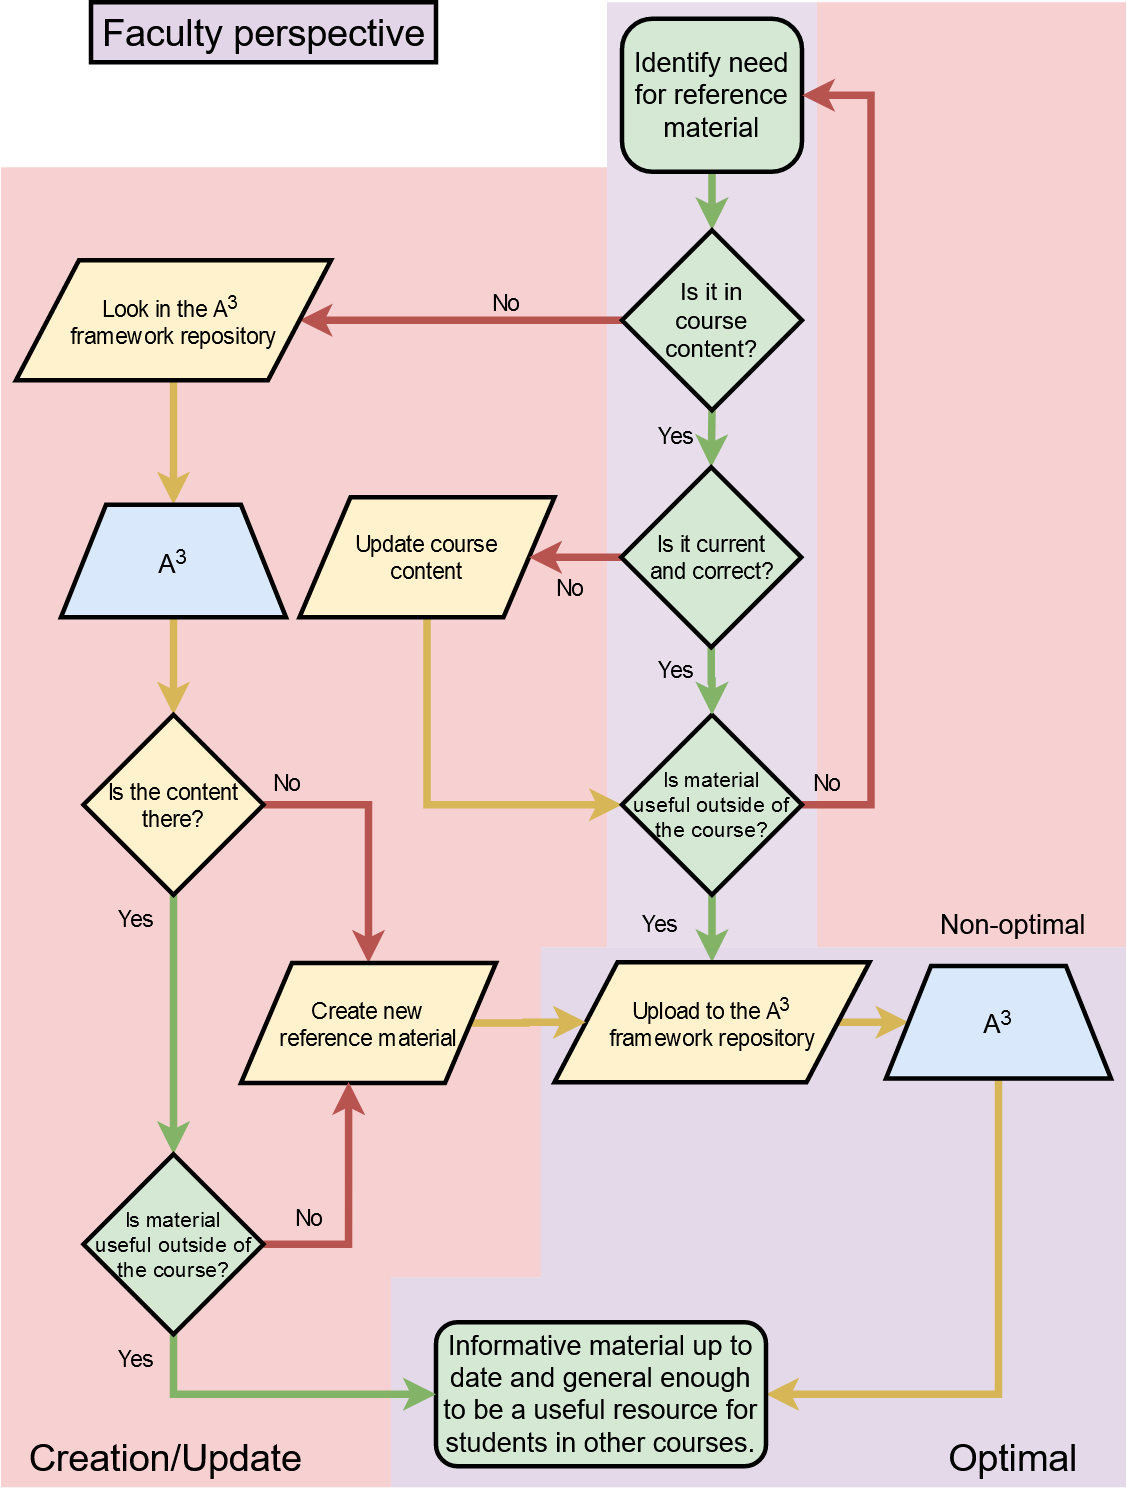

The diagram above was exported from draw.io. Its source (the exported page's mxGraphModel, read from the mxfile embedded in the PNG):
<mxGraphModel dx="1483" dy="841" grid="1" gridSize="10" guides="1" tooltips="1" connect="0" arrows="1" fold="1" page="1" pageScale="1" pageWidth="827" pageHeight="1169" math="0" shadow="0">
  <root>
    <mxCell id="WIyWlLk6GJQsqaUBKTNV-0" />
    <mxCell id="WIyWlLk6GJQsqaUBKTNV-1" parent="WIyWlLk6GJQsqaUBKTNV-0" />
    <mxCell id="m_VdpBSnBPGYeAvE-IEJ-3" value="" style="rounded=0;whiteSpace=wrap;html=1;opacity=90;strokeColor=none;fillColor=#f8cecc;" parent="WIyWlLk6GJQsqaUBKTNV-1" vertex="1">
      <mxGeometry x="544" y="50" width="206" height="630" as="geometry" />
    </mxCell>
    <mxCell id="m_VdpBSnBPGYeAvE-IEJ-2" value="" style="rounded=0;whiteSpace=wrap;html=1;opacity=90;fillColor=#f8cecc;strokeColor=none;" parent="WIyWlLk6GJQsqaUBKTNV-1" vertex="1">
      <mxGeometry x="360" y="160" width="44" height="520" as="geometry" />
    </mxCell>
    <mxCell id="m_VdpBSnBPGYeAvE-IEJ-0" value="" style="rounded=0;whiteSpace=wrap;html=1;fillColor=#f8cecc;strokeColor=none;opacity=90;" parent="WIyWlLk6GJQsqaUBKTNV-1" vertex="1">
      <mxGeometry x="260" y="160" width="100" height="740" as="geometry" />
    </mxCell>
    <mxCell id="m_VdpBSnBPGYeAvE-IEJ-1" value="" style="rounded=0;whiteSpace=wrap;html=1;fillColor=#f8cecc;strokeColor=none;opacity=90;" parent="WIyWlLk6GJQsqaUBKTNV-1" vertex="1">
      <mxGeometry y="160" width="260" height="880" as="geometry" />
    </mxCell>
    <mxCell id="krPEHL-nK3diqp4O0jD_-3" value="" style="rounded=0;whiteSpace=wrap;html=1;strokeColor=none;fillColor=#e1d5e7;opacity=90;" parent="WIyWlLk6GJQsqaUBKTNV-1" vertex="1">
      <mxGeometry x="260" y="900" width="100" height="140" as="geometry" />
    </mxCell>
    <mxCell id="krPEHL-nK3diqp4O0jD_-2" value="" style="rounded=0;whiteSpace=wrap;html=1;fillColor=#e1d5e7;strokeColor=none;opacity=90;" parent="WIyWlLk6GJQsqaUBKTNV-1" vertex="1">
      <mxGeometry x="360" y="680" width="390" height="360" as="geometry" />
    </mxCell>
    <mxCell id="krPEHL-nK3diqp4O0jD_-1" value="" style="rounded=0;whiteSpace=wrap;html=1;fillColor=#e1d5e7;strokeColor=none;opacity=80;" parent="WIyWlLk6GJQsqaUBKTNV-1" vertex="1">
      <mxGeometry x="404" y="50" width="140" height="630" as="geometry" />
    </mxCell>
    <mxCell id="Nf3bINvjf1H1L8tBCO1k-3" value="" style="edgeStyle=orthogonalEdgeStyle;rounded=0;orthogonalLoop=1;jettySize=auto;html=1;fillColor=#d5e8d4;strokeColor=#82b366;strokeWidth=5;" parent="WIyWlLk6GJQsqaUBKTNV-1" source="Nf3bINvjf1H1L8tBCO1k-0" target="Nf3bINvjf1H1L8tBCO1k-2" edge="1">
      <mxGeometry relative="1" as="geometry" />
    </mxCell>
    <mxCell id="Nf3bINvjf1H1L8tBCO1k-0" value="Identify need for reference material" style="rounded=1;whiteSpace=wrap;html=1;fontSize=18;fillColor=#d5e8d4;strokeColor=#000000;strokeWidth=3;arcSize=20;" parent="WIyWlLk6GJQsqaUBKTNV-1" vertex="1">
      <mxGeometry x="414" y="61" width="120" height="102" as="geometry" />
    </mxCell>
    <mxCell id="gZp2Od6kOuqlGngWc-La-29" value="No" style="edgeStyle=orthogonalEdgeStyle;rounded=0;orthogonalLoop=1;jettySize=auto;html=1;exitX=0;exitY=0.5;exitDx=0;exitDy=0;entryX=1;entryY=0.5;entryDx=0;entryDy=0;strokeWidth=5;fontSize=15;fillColor=#f8cecc;strokeColor=#b85450;labelBackgroundColor=none;" parent="WIyWlLk6GJQsqaUBKTNV-1" source="Nf3bINvjf1H1L8tBCO1k-2" target="gZp2Od6kOuqlGngWc-La-28" edge="1">
      <mxGeometry x="-0.0636" y="-26" relative="1" as="geometry">
        <mxPoint x="23" y="14" as="offset" />
      </mxGeometry>
    </mxCell>
    <mxCell id="gZp2Od6kOuqlGngWc-La-53" value="Yes" style="edgeStyle=orthogonalEdgeStyle;rounded=0;orthogonalLoop=1;jettySize=auto;html=1;exitX=0.5;exitY=1;exitDx=0;exitDy=0;entryX=0.5;entryY=0;entryDx=0;entryDy=0;labelBackgroundColor=none;strokeWidth=5;fontSize=15;fillColor=#d5e8d4;strokeColor=#82b366;" parent="WIyWlLk6GJQsqaUBKTNV-1" source="Nf3bINvjf1H1L8tBCO1k-2" target="gZp2Od6kOuqlGngWc-La-52" edge="1">
      <mxGeometry x="-0.0362" y="-24" relative="1" as="geometry">
        <mxPoint y="-1" as="offset" />
      </mxGeometry>
    </mxCell>
    <mxCell id="Nf3bINvjf1H1L8tBCO1k-2" value="Is it in &lt;br style=&quot;font-size: 16px&quot;&gt;course &lt;br&gt;content?" style="rhombus;whiteSpace=wrap;html=1;fontFamily=Helvetica;fontSize=16;align=center;strokeColor=#000000;fillColor=#d5e8d4;strokeWidth=3;" parent="WIyWlLk6GJQsqaUBKTNV-1" vertex="1">
      <mxGeometry x="414" y="202" width="120" height="120" as="geometry" />
    </mxCell>
    <mxCell id="gZp2Od6kOuqlGngWc-La-58" style="edgeStyle=orthogonalEdgeStyle;rounded=0;orthogonalLoop=1;jettySize=auto;html=1;exitX=0.5;exitY=1;exitDx=0;exitDy=0;labelBackgroundColor=none;strokeWidth=5;fontSize=15;fillColor=#fff2cc;strokeColor=#d6b656;entryX=0;entryY=0.5;entryDx=0;entryDy=0;" parent="WIyWlLk6GJQsqaUBKTNV-1" source="Nf3bINvjf1H1L8tBCO1k-8" target="Nf3bINvjf1H1L8tBCO1k-6" edge="1">
      <mxGeometry relative="1" as="geometry" />
    </mxCell>
    <mxCell id="Nf3bINvjf1H1L8tBCO1k-8" value="&lt;font style=&quot;font-size: 15px&quot;&gt;Update course &lt;br&gt;content&lt;/font&gt;" style="shape=parallelogram;perimeter=parallelogramPerimeter;whiteSpace=wrap;html=1;fontFamily=Helvetica;fontSize=12;align=center;strokeColor=#000000;fillColor=#fff2cc;strokeWidth=3;" parent="WIyWlLk6GJQsqaUBKTNV-1" vertex="1">
      <mxGeometry x="199" y="380" width="170" height="80" as="geometry" />
    </mxCell>
    <mxCell id="gZp2Od6kOuqlGngWc-La-56" value="Yes" style="edgeStyle=orthogonalEdgeStyle;rounded=0;orthogonalLoop=1;jettySize=auto;html=1;exitX=0.5;exitY=1;exitDx=0;exitDy=0;entryX=0.5;entryY=0;entryDx=0;entryDy=0;labelBackgroundColor=none;strokeWidth=5;fontSize=15;fillColor=#d5e8d4;strokeColor=#82b366;" parent="WIyWlLk6GJQsqaUBKTNV-1" source="Nf3bINvjf1H1L8tBCO1k-6" target="iAC34vth3Pfdn6RsGara-23" edge="1">
      <mxGeometry x="-0.1129" y="-35" relative="1" as="geometry">
        <mxPoint y="-1" as="offset" />
      </mxGeometry>
    </mxCell>
    <mxCell id="gZp2Od6kOuqlGngWc-La-60" value="No" style="edgeStyle=orthogonalEdgeStyle;rounded=0;orthogonalLoop=1;jettySize=auto;html=1;exitX=1;exitY=0.5;exitDx=0;exitDy=0;entryX=1;entryY=0.5;entryDx=0;entryDy=0;labelBackgroundColor=none;strokeWidth=5;fontSize=15;fillColor=#f8cecc;strokeColor=#b85450;" parent="WIyWlLk6GJQsqaUBKTNV-1" source="Nf3bINvjf1H1L8tBCO1k-6" target="Nf3bINvjf1H1L8tBCO1k-0" edge="1">
      <mxGeometry x="-0.7837" y="30" relative="1" as="geometry">
        <Array as="points">
          <mxPoint x="580" y="585" />
          <mxPoint x="580" y="112" />
        </Array>
        <mxPoint as="offset" />
      </mxGeometry>
    </mxCell>
    <mxCell id="Nf3bINvjf1H1L8tBCO1k-6" value="&lt;font style=&quot;font-size: 14px&quot;&gt;Is material &lt;br&gt;useful outside of the course?&lt;/font&gt;" style="rhombus;whiteSpace=wrap;html=1;fontFamily=Helvetica;fontSize=12;align=center;strokeColor=#000000;fillColor=#d5e8d4;strokeWidth=3;" parent="WIyWlLk6GJQsqaUBKTNV-1" vertex="1">
      <mxGeometry x="414" y="525" width="120" height="120" as="geometry" />
    </mxCell>
    <mxCell id="Nf3bINvjf1H1L8tBCO1k-1" value="Faculty perspective" style="text;html=1;align=center;verticalAlign=middle;resizable=0;points=[];autosize=1;fillColor=#e1d5e7;strokeColor=#000000;fontSize=25;strokeWidth=3;" parent="WIyWlLk6GJQsqaUBKTNV-1" vertex="1">
      <mxGeometry x="60" y="50" width="230" height="40" as="geometry" />
    </mxCell>
    <mxCell id="gZp2Od6kOuqlGngWc-La-41" style="edgeStyle=orthogonalEdgeStyle;rounded=0;orthogonalLoop=1;jettySize=auto;html=1;exitX=0.5;exitY=1;exitDx=0;exitDy=0;entryX=0.5;entryY=0;entryDx=0;entryDy=0;strokeWidth=5;fontSize=15;fillColor=#fff2cc;strokeColor=#d6b656;" parent="WIyWlLk6GJQsqaUBKTNV-1" source="1jwShogdOd7LJ1HrN0TS-3" target="gZp2Od6kOuqlGngWc-La-40" edge="1">
      <mxGeometry relative="1" as="geometry" />
    </mxCell>
    <mxCell id="gZp2Od6kOuqlGngWc-La-39" style="edgeStyle=orthogonalEdgeStyle;rounded=0;orthogonalLoop=1;jettySize=auto;html=1;exitX=1;exitY=0.5;exitDx=0;exitDy=0;strokeWidth=5;fontSize=15;fillColor=#fff2cc;strokeColor=#d6b656;" parent="WIyWlLk6GJQsqaUBKTNV-1" source="iAC34vth3Pfdn6RsGara-23" target="gZp2Od6kOuqlGngWc-La-34" edge="1">
      <mxGeometry relative="1" as="geometry" />
    </mxCell>
    <mxCell id="iAC34vth3Pfdn6RsGara-23" value="&lt;div&gt;&lt;font style=&quot;font-size: 15px&quot;&gt;Upload to the A&lt;sup&gt;3&lt;/sup&gt; &lt;br&gt;&lt;/font&gt;&lt;/div&gt;&lt;div&gt;&lt;font style=&quot;font-size: 15px&quot;&gt;framework repository&lt;/font&gt;&lt;/div&gt;" style="shape=parallelogram;perimeter=parallelogramPerimeter;whiteSpace=wrap;html=1;fillColor=#fff2cc;strokeColor=#000000;strokeWidth=3;" parent="WIyWlLk6GJQsqaUBKTNV-1" vertex="1">
      <mxGeometry x="369" y="690" width="210" height="80" as="geometry" />
    </mxCell>
    <mxCell id="gZp2Od6kOuqlGngWc-La-33" style="edgeStyle=orthogonalEdgeStyle;rounded=0;orthogonalLoop=1;jettySize=auto;html=1;exitX=0.5;exitY=1;exitDx=0;exitDy=0;entryX=0.5;entryY=0;entryDx=0;entryDy=0;strokeWidth=5;fontSize=15;fillColor=#fff2cc;strokeColor=#d6b656;" parent="WIyWlLk6GJQsqaUBKTNV-1" source="gZp2Od6kOuqlGngWc-La-28" target="1jwShogdOd7LJ1HrN0TS-3" edge="1">
      <mxGeometry relative="1" as="geometry" />
    </mxCell>
    <mxCell id="gZp2Od6kOuqlGngWc-La-28" value="&lt;font style=&quot;font-size: 15px&quot;&gt;Look in the A&lt;sup&gt;3&lt;/sup&gt;&amp;nbsp;&lt;br&gt;framework repository&lt;/font&gt;" style="shape=parallelogram;perimeter=parallelogramPerimeter;whiteSpace=wrap;html=1;fillColor=#fff2cc;strokeColor=#000000;strokeWidth=3;" parent="WIyWlLk6GJQsqaUBKTNV-1" vertex="1">
      <mxGeometry x="10" y="222" width="210" height="80" as="geometry" />
    </mxCell>
    <mxCell id="gZp2Od6kOuqlGngWc-La-72" style="edgeStyle=orthogonalEdgeStyle;rounded=0;orthogonalLoop=1;jettySize=auto;html=1;exitX=0.5;exitY=1;exitDx=0;exitDy=0;entryX=1;entryY=0.5;entryDx=0;entryDy=0;labelBackgroundColor=none;strokeWidth=5;fontSize=15;fillColor=#fff2cc;strokeColor=#d6b656;" parent="WIyWlLk6GJQsqaUBKTNV-1" source="gZp2Od6kOuqlGngWc-La-34" target="zyKve4fmTTk6dfOv0KE1-7" edge="1">
      <mxGeometry relative="1" as="geometry" />
    </mxCell>
    <mxCell id="gZp2Od6kOuqlGngWc-La-34" value="&lt;div style=&quot;font-size: 17px&quot;&gt;&lt;font style=&quot;font-size: 17px&quot;&gt;A&lt;sup&gt;3&lt;/sup&gt;&lt;/font&gt;&lt;/div&gt;" style="shape=trapezoid;perimeter=trapezoidPerimeter;whiteSpace=wrap;html=1;strokeWidth=3;fillColor=#dae8fc;strokeColor=#000000;" parent="WIyWlLk6GJQsqaUBKTNV-1" vertex="1">
      <mxGeometry x="590" y="692.5" width="150" height="75" as="geometry" />
    </mxCell>
    <mxCell id="gZp2Od6kOuqlGngWc-La-64" value="No" style="rounded=0;orthogonalLoop=1;jettySize=auto;html=1;exitX=1;exitY=0.5;exitDx=0;exitDy=0;entryX=0.5;entryY=0;entryDx=0;entryDy=0;labelBackgroundColor=none;strokeWidth=5;fontSize=15;fillColor=#f8cecc;strokeColor=#b85450;edgeStyle=orthogonalEdgeStyle;" parent="WIyWlLk6GJQsqaUBKTNV-1" source="gZp2Od6kOuqlGngWc-La-40" target="gZp2Od6kOuqlGngWc-La-62" edge="1">
      <mxGeometry x="-0.8291" y="15" relative="1" as="geometry">
        <mxPoint as="offset" />
      </mxGeometry>
    </mxCell>
    <mxCell id="gZp2Od6kOuqlGngWc-La-67" value="Yes" style="edgeStyle=orthogonalEdgeStyle;rounded=0;orthogonalLoop=1;jettySize=auto;html=1;exitX=0.5;exitY=1;exitDx=0;exitDy=0;entryX=0.5;entryY=0;entryDx=0;entryDy=0;labelBackgroundColor=none;strokeWidth=5;fontSize=15;fillColor=#d5e8d4;strokeColor=#82b366;" parent="WIyWlLk6GJQsqaUBKTNV-1" source="gZp2Od6kOuqlGngWc-La-40" target="gZp2Od6kOuqlGngWc-La-66" edge="1">
      <mxGeometry x="-0.8125" y="-25" relative="1" as="geometry">
        <Array as="points">
          <mxPoint x="115" y="790" />
          <mxPoint x="115" y="790" />
        </Array>
        <mxPoint as="offset" />
      </mxGeometry>
    </mxCell>
    <mxCell id="gZp2Od6kOuqlGngWc-La-40" value="&lt;div style=&quot;font-size: 15px&quot;&gt;Is the content there?&lt;br&gt;&lt;/div&gt;" style="rhombus;whiteSpace=wrap;html=1;fontFamily=Helvetica;fontSize=12;align=center;strokeColor=#000000;strokeWidth=3;fillColor=#fff2cc;" parent="WIyWlLk6GJQsqaUBKTNV-1" vertex="1">
      <mxGeometry x="55" y="525" width="120" height="120" as="geometry" />
    </mxCell>
    <mxCell id="1jwShogdOd7LJ1HrN0TS-3" value="&lt;div style=&quot;font-size: 17px&quot;&gt;&lt;font style=&quot;font-size: 17px&quot;&gt;A&lt;sup&gt;3&lt;/sup&gt;&lt;/font&gt;&lt;/div&gt;" style="shape=trapezoid;perimeter=trapezoidPerimeter;whiteSpace=wrap;html=1;strokeWidth=3;fillColor=#dae8fc;strokeColor=#000000;" parent="WIyWlLk6GJQsqaUBKTNV-1" vertex="1">
      <mxGeometry x="40" y="385" width="150" height="75" as="geometry" />
    </mxCell>
    <mxCell id="zyKve4fmTTk6dfOv0KE1-7" value="Informative material up to date and general enough to be a useful resource for students in other courses." style="rounded=1;whiteSpace=wrap;html=1;fillColor=#d5e8d4;strokeColor=#000000;strokeWidth=3;fontSize=18;" parent="WIyWlLk6GJQsqaUBKTNV-1" vertex="1">
      <mxGeometry x="290" y="930" width="220" height="96" as="geometry" />
    </mxCell>
    <mxCell id="gZp2Od6kOuqlGngWc-La-55" value="Yes" style="edgeStyle=orthogonalEdgeStyle;rounded=0;orthogonalLoop=1;jettySize=auto;html=1;labelBackgroundColor=none;strokeWidth=5;fontSize=15;fillColor=#d5e8d4;strokeColor=#82b366;" parent="WIyWlLk6GJQsqaUBKTNV-1" source="gZp2Od6kOuqlGngWc-La-52" target="Nf3bINvjf1H1L8tBCO1k-6" edge="1">
      <mxGeometry x="-0.3446" y="-24" relative="1" as="geometry">
        <mxPoint as="offset" />
      </mxGeometry>
    </mxCell>
    <mxCell id="gZp2Od6kOuqlGngWc-La-57" value="No" style="edgeStyle=orthogonalEdgeStyle;rounded=0;orthogonalLoop=1;jettySize=auto;html=1;exitX=0;exitY=0.5;exitDx=0;exitDy=0;labelBackgroundColor=none;strokeWidth=5;fontSize=15;fillColor=#f8cecc;strokeColor=#b85450;entryX=1;entryY=0.5;entryDx=0;entryDy=0;" parent="WIyWlLk6GJQsqaUBKTNV-1" source="gZp2Od6kOuqlGngWc-La-52" target="Nf3bINvjf1H1L8tBCO1k-8" edge="1">
      <mxGeometry x="0.0425" y="20" relative="1" as="geometry">
        <mxPoint x="393" y="420" as="targetPoint" />
        <mxPoint x="-3" as="offset" />
      </mxGeometry>
    </mxCell>
    <mxCell id="gZp2Od6kOuqlGngWc-La-52" value="&lt;font style=&quot;font-size: 15px&quot;&gt;Is it current &lt;br&gt;and correct?&lt;/font&gt;" style="rhombus;whiteSpace=wrap;html=1;shadow=0;fontFamily=Helvetica;fontSize=12;align=center;strokeColor=#000000;fillColor=#d5e8d4;strokeWidth=3;" parent="WIyWlLk6GJQsqaUBKTNV-1" vertex="1">
      <mxGeometry x="413.5" y="360" width="120" height="120" as="geometry" />
    </mxCell>
    <mxCell id="gZp2Od6kOuqlGngWc-La-63" style="edgeStyle=orthogonalEdgeStyle;rounded=0;orthogonalLoop=1;jettySize=auto;html=1;exitX=1;exitY=0.5;exitDx=0;exitDy=0;entryX=0;entryY=0.5;entryDx=0;entryDy=0;labelBackgroundColor=none;strokeWidth=5;fontSize=15;fillColor=#fff2cc;strokeColor=#d6b656;" parent="WIyWlLk6GJQsqaUBKTNV-1" source="gZp2Od6kOuqlGngWc-La-62" target="iAC34vth3Pfdn6RsGara-23" edge="1">
      <mxGeometry relative="1" as="geometry" />
    </mxCell>
    <mxCell id="gZp2Od6kOuqlGngWc-La-62" value="&lt;span style=&quot;font-size: 15px&quot;&gt;Create new &lt;br&gt;reference material&lt;/span&gt;" style="shape=parallelogram;perimeter=parallelogramPerimeter;whiteSpace=wrap;html=1;fontFamily=Helvetica;fontSize=12;align=center;strokeColor=#000000;fillColor=#fff2cc;strokeWidth=3;" parent="WIyWlLk6GJQsqaUBKTNV-1" vertex="1">
      <mxGeometry x="160" y="690.5" width="170" height="80" as="geometry" />
    </mxCell>
    <mxCell id="gZp2Od6kOuqlGngWc-La-69" value="No" style="edgeStyle=orthogonalEdgeStyle;rounded=0;orthogonalLoop=1;jettySize=auto;html=1;exitX=1;exitY=0.5;exitDx=0;exitDy=0;labelBackgroundColor=none;strokeWidth=5;fontSize=15;fillColor=#f8cecc;strokeColor=#b85450;entryX=0.422;entryY=0.992;entryDx=0;entryDy=0;entryPerimeter=0;" parent="WIyWlLk6GJQsqaUBKTNV-1" source="gZp2Od6kOuqlGngWc-La-66" target="gZp2Od6kOuqlGngWc-La-62" edge="1">
      <mxGeometry x="-0.6341" y="18" relative="1" as="geometry">
        <mxPoint as="offset" />
      </mxGeometry>
    </mxCell>
    <mxCell id="gZp2Od6kOuqlGngWc-La-71" value="Yes" style="edgeStyle=orthogonalEdgeStyle;rounded=0;orthogonalLoop=1;jettySize=auto;html=1;exitX=0.5;exitY=1;exitDx=0;exitDy=0;entryX=0;entryY=0.5;entryDx=0;entryDy=0;labelBackgroundColor=none;strokeWidth=5;fontSize=15;fillColor=#d5e8d4;strokeColor=#82b366;" parent="WIyWlLk6GJQsqaUBKTNV-1" source="gZp2Od6kOuqlGngWc-La-66" target="zyKve4fmTTk6dfOv0KE1-7" edge="1">
      <mxGeometry x="-0.85" y="-25" relative="1" as="geometry">
        <mxPoint as="offset" />
      </mxGeometry>
    </mxCell>
    <mxCell id="gZp2Od6kOuqlGngWc-La-66" value="&lt;font style=&quot;font-size: 14px&quot;&gt;Is material &lt;br&gt;useful outside of the course?&lt;/font&gt;" style="rhombus;whiteSpace=wrap;html=1;fontFamily=Helvetica;fontSize=12;align=center;strokeColor=#000000;fillColor=#d5e8d4;strokeWidth=3;" parent="WIyWlLk6GJQsqaUBKTNV-1" vertex="1">
      <mxGeometry x="55" y="818" width="120" height="120" as="geometry" />
    </mxCell>
    <mxCell id="krPEHL-nK3diqp4O0jD_-4" value="Optimal" style="text;html=1;strokeColor=none;fillColor=none;align=center;verticalAlign=middle;whiteSpace=wrap;rounded=0;opacity=90;fontSize=25;" parent="WIyWlLk6GJQsqaUBKTNV-1" vertex="1">
      <mxGeometry x="620" y="1000" width="110" height="40" as="geometry" />
    </mxCell>
    <mxCell id="m_VdpBSnBPGYeAvE-IEJ-4" value="Creation/Update" style="text;html=1;strokeColor=none;fillColor=none;align=center;verticalAlign=middle;whiteSpace=wrap;rounded=0;opacity=90;fontSize=25;" parent="WIyWlLk6GJQsqaUBKTNV-1" vertex="1">
      <mxGeometry x="50" y="1010" width="120" height="20" as="geometry" />
    </mxCell>
    <mxCell id="m_VdpBSnBPGYeAvE-IEJ-5" value="Non-optimal" style="text;html=1;strokeColor=none;fillColor=none;align=center;verticalAlign=middle;whiteSpace=wrap;rounded=0;fontSize=18;opacity=90;" parent="WIyWlLk6GJQsqaUBKTNV-1" vertex="1">
      <mxGeometry x="605" y="640" width="140" height="50" as="geometry" />
    </mxCell>
  </root>
</mxGraphModel>